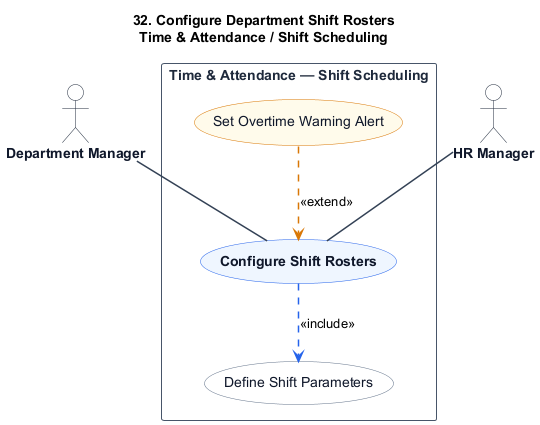

The diagram above was rendered by PlantUML. Its source (embedded in the PNG):
@startuml
title 32. Configure Department Shift Rosters\nTime & Attendance / Shift Scheduling

skinparam shadowing false
skinparam packageStyle rectangle
skinparam actorStyle stickman

hide stereotype

skinparam ActorBorderColor #1e293b
skinparam ActorBackgroundColor #ffffff
skinparam ActorFontColor #0f172a
skinparam ActorFontStyle bold

skinparam RectangleBorderColor #475569
skinparam RectangleBackgroundColor #ffffff
skinparam RectangleFontColor #1e293b
skinparam RectangleFontStyle bold

skinparam ArrowColor #334155
skinparam ArrowThickness 1.5

skinparam usecase {
    BackgroundColor #eff6ff
    BorderColor #2563eb
    FontColor #0f172a
    FontStyle bold
}

skinparam usecase<<Inc>> {
    BackgroundColor #ffffff
    BorderColor #64748b
    FontColor #0f172a
    FontStyle normal
}

skinparam usecase<<Ext>> {
    BackgroundColor #fffbeb
    BorderColor #d97706
    FontColor #0f172a
    FontStyle normal
}

actor "Department Manager" as DepartmentManager
actor "HR Manager" as HRManager

rectangle "Time & Attendance — Shift Scheduling" {
    usecase "Configure Shift Rosters" as UC_Main

    usecase "Define Shift Parameters" as UC_Inc1 <<Inc>>

    usecase "Set Overtime Warning Alert" as UC_Ext1 <<Ext>>

    DepartmentManager -- UC_Main
    HRManager -- UC_Main

    UC_Main .[#2563eb].> UC_Inc1 : <<include>>

    UC_Ext1 .[#d97706].> UC_Main : <<extend>>
}
@enduml